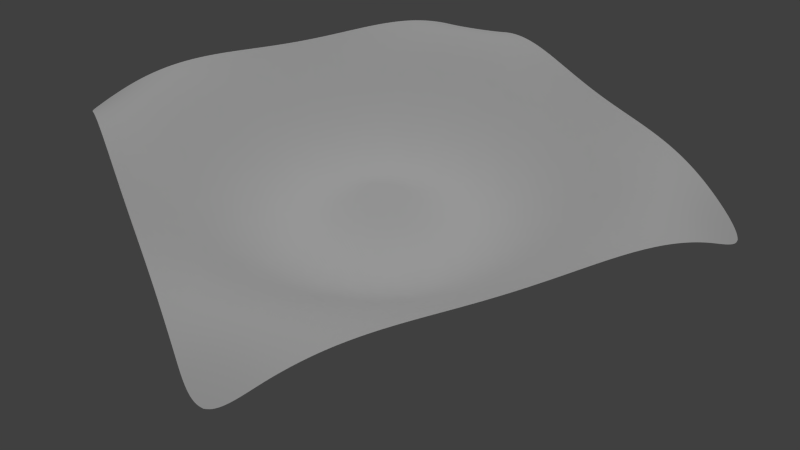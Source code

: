 # Source: Mesh_Circular.blend  (saved by Blender 2.75.0; exported with 4.5.12 LTS)
import bpy
from mathutils import Matrix  # noqa: F401  (used for matrix-valued properties, if any)

bpy.ops.wm.read_factory_settings(use_empty=True)
scene = bpy.context.scene
scene.name = 'Scene'

# ---- collections
col_collection_1 = bpy.data.collections.new('Collection 1'); scene.collection.children.link(col_collection_1)
col_collection_2 = bpy.data.collections.new('Collection 2'); scene.collection.children.link(col_collection_2)
col_collection_2.hide_render = True
col_collection_2.hide_viewport = True
col_collection_11 = bpy.data.collections.new('Collection 11'); scene.collection.children.link(col_collection_11)
col_collection_11.hide_render = True
col_collection_11.hide_viewport = True

# ---- materials (node trees are filled in below, after node groups)
mat_colorfull_z = bpy.data.materials.new('ColorFull_Z')
mat_colorfull_z.alpha_threshold = 0.0
mat_colorfull_z.use_transparent_shadow = False
mat_colorfull_z.preview_render_type = 'CUBE'
mat_colorfull_z.diffuse_color = (1.0, 1.0, 1.0, 1.0)
mat_colorfull_z.roughness = 0.5
mat_colorfull_z.specular_intensity = 0.236
mat_colorfull_z2 = bpy.data.materials.new('ColorFull_Z2')
mat_colorfull_z2.alpha_threshold = 0.0
mat_colorfull_z2.use_transparent_shadow = False
mat_colorfull_z2.preview_render_type = 'CUBE'
mat_colorfull_z2.diffuse_color = (1.0, 1.0, 1.0, 1.0)
mat_colorfull_z2.roughness = 0.5
mat_colorfull_z2.specular_intensity = 0.236

# ---- node groups
ng_auto_smooth = bpy.data.node_groups.new('Auto Smooth', 'GeometryNodeTree')
_s = ng_auto_smooth.interface.new_socket(name='Geometry', in_out='OUTPUT', socket_type='NodeSocketGeometry')
_s = ng_auto_smooth.interface.new_socket(name='Geometry', in_out='INPUT', socket_type='NodeSocketGeometry')
_s = ng_auto_smooth.interface.new_socket(name='Angle', in_out='INPUT', socket_type='NodeSocketFloat')
_s.subtype = 'ANGLE'
_s.min_value = 0.0
_s.max_value = 3.142
ng_auto_smooth.is_modifier = True
_N = ng_auto_smooth.nodes; _L = ng_auto_smooth.links
n0 = _N.new('NodeGroupOutput'); n0.name = 'Group Output'; n0.location = (480, -100)
n1 = _N.new('NodeGroupInput'); n1.name = 'Group Input'; n1.location = (-420, -300)
n2 = _N.new('NodeGroupInput'); n2.name = 'Group Input.001'; n2.location = (-60, -100)
n3 = _N.new('GeometryNodeSetShadeSmooth'); n3.name = 'Set Shade Smooth'; n3.location = (120, -100)
n3.domain = 'EDGE'
n4 = _N.new('GeometryNodeSetShadeSmooth'); n4.name = 'Set Shade Smooth.001'; n4.location = (300, -100)
n5 = _N.new('GeometryNodeInputMeshEdgeAngle'); n5.name = 'Edge Angle'; n5.location = (-420, -220)
n6 = _N.new('GeometryNodeInputEdgeSmooth'); n6.name = 'Is Edge Smooth'; n6.location = (-60, -160)
n7 = _N.new('GeometryNodeInputShadeSmooth'); n7.name = 'Is Face Smooth'; n7.location = (-240, -340)
n8 = _N.new('FunctionNodeBooleanMath'); n8.name = 'Boolean Math'; n8.location = (-60, -220)
n9 = _N.new('FunctionNodeCompare'); n9.name = 'Compare'; n9.location = (-240, -180)
n9.operation = 'LESS_EQUAL'
_L.new(n5.outputs[0], n9.inputs[0])
_L.new(n4.outputs[0], n0.inputs[0])
_L.new(n1.outputs[1], n9.inputs[1])
_L.new(n9.outputs[0], n8.inputs[0])
_L.new(n7.outputs[0], n8.inputs[1])
_L.new(n2.outputs[0], n3.inputs[0])
_L.new(n6.outputs[0], n3.inputs[1])
_L.new(n3.outputs[0], n4.inputs[0])
_L.new(n8.outputs[0], n3.inputs[2])
n0.is_active_output = True

# ---- material node trees

# ---- world
world_world = bpy.data.worlds.new('World'); scene.world = world_world
world_world.color = (0.05088, 0.05088, 0.05088)
world_world.use_sun_shadow = False
world_world.sun_shadow_jitter_overblur = 0.0
world_world.cycles.sampling_method = 'MANUAL'
world_world.cycles.sample_map_resolution = 256

# ---- cameras
cam_camera = bpy.data.cameras.new('Camera')
cam_camera.clip_end = 100.0
cam_camera.lens = 35.0
cam_camera.sensor_width = 32.0
cam_camera.sensor_height = 18.0
cam_camera.ortho_scale = 7.314
cam_camera.dof.focus_distance = 0.0
cam_camera.dof.aperture_fstop = 128.0

# ---- lights
light_lamp_002 = bpy.data.lights.new('Lamp.002', 'SUN')
light_lamp_002.transmission_factor = 0.0
light_lamp_002.cutoff_distance = 30.0
light_lamp_002.angle = 0.1993
light_lamp_002.energy = 0.7
light_lamp_002.shadow_buffer_clip_start = 1.001
light_lamp_002.shadow_soft_size = 0.1
light_lamp_002.shadow_cascade_max_distance = 1000.0
light_lamp_002.cycles.use_multiple_importance_sampling = False
light_lamp_001 = bpy.data.lights.new('Lamp.001', 'SUN')
light_lamp_001.transmission_factor = 0.0
light_lamp_001.cutoff_distance = 30.0
light_lamp_001.angle = 0.1993
light_lamp_001.energy = 0.7
light_lamp_001.shadow_buffer_clip_start = 1.001
light_lamp_001.shadow_soft_size = 0.1
light_lamp_001.shadow_cascade_max_distance = 1000.0
light_lamp_001.cycles.use_multiple_importance_sampling = False

# ---- meshes
me_plane_target = bpy.data.meshes.new('Plane_target')
me_plane_target.from_pydata([(-5.0, -5.0, 0.1631), (5.0, -5.0, 0.1631), (-5.0, 5.0, 0.1631), (5.0, 5.0, 0.1631), (-5.0, 4.0, 0.687), (-5.0, 3.0, 0.9539), (-5.0, 2.0, 0.9958), (-5.0, 1.0, 0.9409), (-5.0, 5.911e-09, 0.9075), (-5.0, -1.0, 0.9409), (-5.0, -2.0, 0.9958), (-5.0, -3.0, 0.9539), (-5.0, -4.0, 0.687), (-4.0, -5.0, 0.687), (-3.0, -5.0, 0.9539), (-2.0, -5.0, 0.9958), (-1.0, -5.0, 0.9409), (3.547e-08, -5.0, 0.9075), (1.0, -5.0, 0.9409), (2.0, -5.0, 0.9958), (3.0, -5.0, 0.9539), (4.0, -5.0, 0.687), (5.0, -4.0, 0.687), (5.0, -3.0, 0.9539), (5.0, -2.0, 0.9958), (5.0, -1.0, 0.9409), (5.0, 5.911e-09, 0.9075), (5.0, 1.0, 0.9409), (5.0, 2.0, 0.9958), (5.0, 3.0, 0.9539), (5.0, 4.0, 0.687), (4.0, 5.0, 0.687), (3.0, 5.0, 0.9539), (2.0, 5.0, 0.9958), (1.0, 5.0, 0.9409), (3.547e-08, 5.0, 0.9075), (-1.0, 5.0, 0.9409), (-2.0, 5.0, 0.9958), (-3.0, 5.0, 0.9539), (-4.0, 5.0, 0.687), (-4.0, -4.0, 0.9887), (-4.0, -3.0, 0.9075), (-4.0, -2.0, 0.6196), (-4.0, -1.0, 0.3505), (-4.0, 5.911e-09, 0.2461), (-4.0, 1.0, 0.3505), (-4.0, 2.0, 0.6196), (-4.0, 3.0, 0.9075), (-4.0, 4.0, 0.9887), (-3.0, -4.0, 0.9075), (-3.0, -3.0, 0.4478), (-3.0, -2.0, -0.1017), (-3.0, -1.0, -0.4757), (-3.0, 5.911e-09, -0.5972), (-3.0, 1.0, -0.4757), (-3.0, 2.0, -0.1017), (-3.0, 3.0, 0.4478), (-3.0, 4.0, 0.9075), (-2.0, -4.0, 0.6196), (-2.0, -3.0, -0.1017), (-2.0, -2.0, -0.7121), (-2.0, -1.0, -0.9684), (-2.0, 5.911e-09, -0.9991), (-2.0, 1.0, -0.9684), (-2.0, 2.0, -0.7121), (-2.0, 3.0, -0.1017), (-2.0, 4.0, 0.6196), (-1.0, -4.0, 0.3505), (-1.0, -3.0, -0.4757), (-1.0, -2.0, -0.9684), (-1.0, -1.0, -0.8878), (-1.0, 5.911e-09, -0.6627), (-1.0, 1.0, -0.8878), (-1.0, 2.0, -0.9684), (-1.0, 3.0, -0.4757), (-1.0, 4.0, 0.3505), (3.547e-08, -4.0, 0.2461), (3.547e-08, -3.0, -0.5972), (3.547e-08, -2.0, -0.9991), (3.547e-08, -1.0, -0.6627), (3.547e-08, 5.911e-09, 0.1635), (3.547e-08, 1.0, -0.6627), (3.547e-08, 2.0, -0.9991), (3.547e-08, 3.0, -0.5972), (3.547e-08, 4.0, 0.2461), (1.0, -4.0, 0.3505), (1.0, -3.0, -0.4757), (1.0, -2.0, -0.9684), (1.0, -1.0, -0.8878), (1.0, 5.911e-09, -0.6627), (1.0, 1.0, -0.8878), (1.0, 2.0, -0.9684), (1.0, 3.0, -0.4757), (1.0, 4.0, 0.3505), (2.0, -4.0, 0.6196), (2.0, -3.0, -0.1017), (2.0, -2.0, -0.7121), (2.0, -1.0, -0.9684), (2.0, 5.911e-09, -0.9991), (2.0, 1.0, -0.9684), (2.0, 2.0, -0.7121), (2.0, 3.0, -0.1017), (2.0, 4.0, 0.6196), (3.0, -4.0, 0.9075), (3.0, -3.0, 0.4478), (3.0, -2.0, -0.1017), (3.0, -1.0, -0.4757), (3.0, 5.911e-09, -0.5972), (3.0, 1.0, -0.4757), (3.0, 2.0, -0.1017), (3.0, 3.0, 0.4478), (3.0, 4.0, 0.9075), (4.0, -4.0, 0.9887), (4.0, -3.0, 0.9075), (4.0, -2.0, 0.6196), (4.0, -1.0, 0.3505), (4.0, 5.911e-09, 0.2461), (4.0, 1.0, 0.3505), (4.0, 2.0, 0.6196), (4.0, 3.0, 0.9075), (4.0, 4.0, 0.9887)], [], [(120, 30, 3, 31), (4, 48, 39, 2), (48, 57, 38, 39), (57, 66, 37, 38), (66, 75, 36, 37), (75, 84, 35, 36), (84, 93, 34, 35), (93, 102, 33, 34), (102, 111, 32, 33), (111, 120, 31, 32), (0, 13, 40, 12), (12, 40, 41, 11), (11, 41, 42, 10), (10, 42, 43, 9), (9, 43, 44, 8), (8, 44, 45, 7), (7, 45, 46, 6), (6, 46, 47, 5), (5, 47, 48, 4), (13, 14, 49, 40), (40, 49, 50, 41), (41, 50, 51, 42), (42, 51, 52, 43), (43, 52, 53, 44), (44, 53, 54, 45), (45, 54, 55, 46), (46, 55, 56, 47), (47, 56, 57, 48), (14, 15, 58, 49), (49, 58, 59, 50), (50, 59, 60, 51), (51, 60, 61, 52), (52, 61, 62, 53), (53, 62, 63, 54), (54, 63, 64, 55), (55, 64, 65, 56), (56, 65, 66, 57), (15, 16, 67, 58), (58, 67, 68, 59), (59, 68, 69, 60), (60, 69, 70, 61), (61, 70, 71, 62), (62, 71, 72, 63), (63, 72, 73, 64), (64, 73, 74, 65), (65, 74, 75, 66), (16, 17, 76, 67), (67, 76, 77, 68), (68, 77, 78, 69), (69, 78, 79, 70), (70, 79, 80, 71), (71, 80, 81, 72), (72, 81, 82, 73), (73, 82, 83, 74), (74, 83, 84, 75), (17, 18, 85, 76), (76, 85, 86, 77), (77, 86, 87, 78), (78, 87, 88, 79), (79, 88, 89, 80), (80, 89, 90, 81), (81, 90, 91, 82), (82, 91, 92, 83), (83, 92, 93, 84), (18, 19, 94, 85), (85, 94, 95, 86), (86, 95, 96, 87), (87, 96, 97, 88), (88, 97, 98, 89), (89, 98, 99, 90), (90, 99, 100, 91), (91, 100, 101, 92), (92, 101, 102, 93), (19, 20, 103, 94), (94, 103, 104, 95), (95, 104, 105, 96), (96, 105, 106, 97), (97, 106, 107, 98), (98, 107, 108, 99), (99, 108, 109, 100), (100, 109, 110, 101), (101, 110, 111, 102), (20, 21, 112, 103), (103, 112, 113, 104), (104, 113, 114, 105), (105, 114, 115, 106), (106, 115, 116, 107), (107, 116, 117, 108), (108, 117, 118, 109), (109, 118, 119, 110), (110, 119, 120, 111), (21, 1, 22, 112), (112, 22, 23, 113), (113, 23, 24, 114), (114, 24, 25, 115), (115, 25, 26, 116), (116, 26, 27, 117), (117, 27, 28, 118), (118, 28, 29, 119), (119, 29, 30, 120)])
me_plane_target.materials.append(mat_colorfull_z)
me_plane_target.use_remesh_preserve_volume = False
me_plane_target.use_remesh_preserve_attributes = False
me_plane_target.use_mirror_vertex_groups = False
me_plane_target.update()
me_plane_test = bpy.data.meshes.new('Plane_test')
me_plane_test.from_pydata([(-5.0, -5.0, 0.0), (5.0, -5.0, 0.0), (-5.0, 5.0, 0.0), (5.0, 5.0, 0.0), (-5.0, 4.0, 0.0), (-5.0, 3.0, 0.0), (-5.0, 2.0, 0.0), (-5.0, 1.0, 0.0), (-5.0, 5.911e-09, 0.0), (-5.0, -1.0, 0.0), (-5.0, -2.0, 0.0), (-5.0, -3.0, 0.0), (-5.0, -4.0, 0.0), (-4.0, -5.0, 0.0), (-3.0, -5.0, 0.0), (-2.0, -5.0, 0.0), (-1.0, -5.0, 0.0), (3.547e-08, -5.0, 0.0), (1.0, -5.0, 0.0), (2.0, -5.0, 0.0), (3.0, -5.0, 0.0), (4.0, -5.0, 0.0), (5.0, -4.0, 0.0), (5.0, -3.0, 0.0), (5.0, -2.0, 0.0), (5.0, -1.0, 0.0), (5.0, 5.911e-09, 0.0), (5.0, 1.0, 0.0), (5.0, 2.0, 0.0), (5.0, 3.0, 0.0), (5.0, 4.0, 0.0), (4.0, 5.0, 0.0), (3.0, 5.0, 0.0), (2.0, 5.0, 0.0), (1.0, 5.0, 0.0), (3.547e-08, 5.0, 0.0), (-1.0, 5.0, 0.0), (-2.0, 5.0, 0.0), (-3.0, 5.0, 0.0), (-4.0, 5.0, 0.0), (-4.0, -4.0, 0.0), (-4.0, -3.0, 0.0), (-4.0, -2.0, 0.0), (-4.0, -1.0, 0.0), (-4.0, 5.911e-09, 0.0), (-4.0, 1.0, 0.0), (-4.0, 2.0, 0.0), (-4.0, 3.0, 0.0), (-4.0, 4.0, 0.0), (-3.0, -4.0, 0.0), (-3.0, -3.0, 0.0), (-3.0, -2.0, -2.0), (-3.0, -1.0, 0.0), (-3.0, 5.911e-09, 0.0), (-3.0, 1.0, 0.0), (-3.0, 2.0, 0.0), (-3.0, 3.0, 2.0), (-3.0, 4.0, 0.0), (-2.0, -4.0, 0.0), (-2.0, -3.0, -2.0), (-2.0, -2.0, -2.0), (-2.0, -1.0, 0.0), (-2.0, 5.911e-09, 0.0), (-2.0, 1.0, 0.0), (-2.0, 2.0, 0.0), (-2.0, 3.0, 2.0), (-2.0, 4.0, 0.0), (-1.0, -4.0, 0.0), (-1.0, -3.0, 0.0), (-1.0, -2.0, -2.0), (-1.0, -1.0, 0.0), (-1.0, 5.911e-09, 0.0), (-1.0, 1.0, 0.0), (-1.0, 2.0, 0.0), (-1.0, 3.0, 2.0), (-1.0, 4.0, 0.0), (3.547e-08, -4.0, 0.0), (3.547e-08, -3.0, 0.0), (3.547e-08, -2.0, 0.0), (3.547e-08, -1.0, 0.0), (3.547e-08, 5.911e-09, 0.0), (3.547e-08, 1.0, 0.0), (3.547e-08, 2.0, 0.0), (3.547e-08, 3.0, 0.0), (3.547e-08, 4.0, 0.0), (1.0, -4.0, 0.0), (1.0, -3.0, 0.0), (1.0, -2.0, 0.0), (1.0, -1.0, 0.0), (1.0, 5.911e-09, -1.0), (1.0, 1.0, -1.0), (1.0, 2.0, 0.0), (1.0, 3.0, 0.0), (1.0, 4.0, 0.0), (2.0, -4.0, 0.0), (2.0, -3.0, 0.0), (2.0, -2.0, 0.0), (2.0, -1.0, 0.0), (2.0, 5.911e-09, 0.0), (2.0, 1.0, 0.0), (2.0, 2.0, 0.0), (2.0, 3.0, 0.0), (2.0, 4.0, 0.0), (3.0, -4.0, 0.0), (3.0, -3.0, 1.0), (3.0, -2.0, 0.0), (3.0, -1.0, 0.0), (3.0, 5.911e-09, 1.0), (3.0, 1.0, 1.0), (3.0, 2.0, 0.0), (3.0, 3.0, -1.0), (3.0, 4.0, 0.0), (4.0, -4.0, 0.0), (4.0, -3.0, 0.0), (4.0, -2.0, 0.0), (4.0, -1.0, 0.0), (4.0, 5.911e-09, 0.0), (4.0, 1.0, 0.0), (4.0, 2.0, 0.0), (4.0, 3.0, 0.0), (4.0, 4.0, 0.0)], [], [(120, 30, 3, 31), (4, 48, 39, 2), (48, 57, 38, 39), (57, 66, 37, 38), (66, 75, 36, 37), (75, 84, 35, 36), (84, 93, 34, 35), (93, 102, 33, 34), (102, 111, 32, 33), (111, 120, 31, 32), (0, 13, 40, 12), (12, 40, 41, 11), (11, 41, 42, 10), (10, 42, 43, 9), (9, 43, 44, 8), (8, 44, 45, 7), (7, 45, 46, 6), (6, 46, 47, 5), (5, 47, 48, 4), (13, 14, 49, 40), (40, 49, 50, 41), (41, 50, 51, 42), (42, 51, 52, 43), (43, 52, 53, 44), (44, 53, 54, 45), (45, 54, 55, 46), (46, 55, 56, 47), (47, 56, 57, 48), (14, 15, 58, 49), (49, 58, 59, 50), (50, 59, 60, 51), (51, 60, 61, 52), (52, 61, 62, 53), (53, 62, 63, 54), (54, 63, 64, 55), (55, 64, 65, 56), (56, 65, 66, 57), (15, 16, 67, 58), (58, 67, 68, 59), (59, 68, 69, 60), (60, 69, 70, 61), (61, 70, 71, 62), (62, 71, 72, 63), (63, 72, 73, 64), (64, 73, 74, 65), (65, 74, 75, 66), (16, 17, 76, 67), (67, 76, 77, 68), (68, 77, 78, 69), (69, 78, 79, 70), (70, 79, 80, 71), (71, 80, 81, 72), (72, 81, 82, 73), (73, 82, 83, 74), (74, 83, 84, 75), (17, 18, 85, 76), (76, 85, 86, 77), (77, 86, 87, 78), (78, 87, 88, 79), (79, 88, 89, 80), (80, 89, 90, 81), (81, 90, 91, 82), (82, 91, 92, 83), (83, 92, 93, 84), (18, 19, 94, 85), (85, 94, 95, 86), (86, 95, 96, 87), (87, 96, 97, 88), (88, 97, 98, 89), (89, 98, 99, 90), (90, 99, 100, 91), (91, 100, 101, 92), (92, 101, 102, 93), (19, 20, 103, 94), (94, 103, 104, 95), (95, 104, 105, 96), (96, 105, 106, 97), (97, 106, 107, 98), (98, 107, 108, 99), (99, 108, 109, 100), (100, 109, 110, 101), (101, 110, 111, 102), (20, 21, 112, 103), (103, 112, 113, 104), (104, 113, 114, 105), (105, 114, 115, 106), (106, 115, 116, 107), (107, 116, 117, 108), (108, 117, 118, 109), (109, 118, 119, 110), (110, 119, 120, 111), (21, 1, 22, 112), (112, 22, 23, 113), (113, 23, 24, 114), (114, 24, 25, 115), (115, 25, 26, 116), (116, 26, 27, 117), (117, 27, 28, 118), (118, 28, 29, 119), (119, 29, 30, 120)])
me_plane_test.materials.append(mat_colorfull_z2)
me_plane_test.use_remesh_preserve_volume = False
me_plane_test.use_remesh_preserve_attributes = False
me_plane_test.use_mirror_vertex_groups = False
me_plane_test.update()
me_plane_source = bpy.data.meshes.new('Plane_source')
me_plane_source.from_pydata([(-5.0, -5.0, 0.0), (5.0, -5.0, 0.0), (-5.0, 5.0, 0.0), (5.0, 5.0, 0.0), (-5.0, 4.0, 0.0), (-5.0, 3.0, 0.0), (-5.0, 2.0, 0.0), (-5.0, 1.0, 0.0), (-5.0, 5.911e-09, 0.0), (-5.0, -1.0, 0.0), (-5.0, -2.0, 0.0), (-5.0, -3.0, 0.0), (-5.0, -4.0, 0.0), (-4.0, -5.0, 0.0), (-3.0, -5.0, 0.0), (-2.0, -5.0, 0.0), (-1.0, -5.0, 0.0), (3.547e-08, -5.0, 0.0), (1.0, -5.0, 0.0), (2.0, -5.0, 0.0), (3.0, -5.0, 0.0), (4.0, -5.0, 0.0), (5.0, -4.0, 0.0), (5.0, -3.0, 0.0), (5.0, -2.0, 0.0), (5.0, -1.0, 0.0), (5.0, 5.911e-09, 0.0), (5.0, 1.0, 0.0), (5.0, 2.0, 0.0), (5.0, 3.0, 0.0), (5.0, 4.0, 0.0), (4.0, 5.0, 0.0), (3.0, 5.0, 0.0), (2.0, 5.0, 0.0), (1.0, 5.0, 0.0), (3.547e-08, 5.0, 0.0), (-1.0, 5.0, 0.0), (-2.0, 5.0, 0.0), (-3.0, 5.0, 0.0), (-4.0, 5.0, 0.0), (-4.0, -4.0, 0.0), (-4.0, -3.0, 0.0), (-4.0, -2.0, 0.0), (-4.0, -1.0, 0.0), (-4.0, 5.911e-09, 0.0), (-4.0, 1.0, 0.0), (-4.0, 2.0, 0.0), (-4.0, 3.0, 0.0), (-4.0, 4.0, 0.0), (-3.0, -4.0, 0.0), (-3.0, -3.0, 0.0), (-3.0, -2.0, 0.0), (-3.0, -1.0, 0.0), (-3.0, 5.911e-09, 0.0), (-3.0, 1.0, 0.0), (-3.0, 2.0, 0.0), (-3.0, 3.0, 0.0), (-3.0, 4.0, 0.0), (-2.0, -4.0, 0.0), (-2.0, -3.0, 0.0), (-2.0, -2.0, 0.0), (-2.0, -1.0, 0.0), (-2.0, 5.911e-09, 0.0), (-2.0, 1.0, 0.0), (-2.0, 2.0, 0.0), (-2.0, 3.0, 0.0), (-2.0, 4.0, 0.0), (-1.0, -4.0, 0.0), (-1.0, -3.0, 0.0), (-1.0, -2.0, 0.0), (-1.0, -1.0, 0.0), (-1.0, 5.911e-09, 0.0), (-1.0, 1.0, 0.0), (-1.0, 2.0, 0.0), (-1.0, 3.0, 0.0), (-1.0, 4.0, 0.0), (3.547e-08, -4.0, 0.0), (3.547e-08, -3.0, 0.0), (3.547e-08, -2.0, 0.0), (3.547e-08, -1.0, 0.0), (3.547e-08, 5.911e-09, 0.0), (3.547e-08, 1.0, 0.0), (3.547e-08, 2.0, 0.0), (3.547e-08, 3.0, 0.0), (3.547e-08, 4.0, 0.0), (1.0, -4.0, 0.0), (1.0, -3.0, 0.0), (1.0, -2.0, 0.0), (1.0, -1.0, 0.0), (1.0, 5.911e-09, 0.0), (1.0, 1.0, 0.0), (1.0, 2.0, 0.0), (1.0, 3.0, 0.0), (1.0, 4.0, 0.0), (2.0, -4.0, 0.0), (2.0, -3.0, 0.0), (2.0, -2.0, 0.0), (2.0, -1.0, 0.0), (2.0, 5.911e-09, 0.0), (2.0, 1.0, 0.0), (2.0, 2.0, 0.0), (2.0, 3.0, 0.0), (2.0, 4.0, 0.0), (3.0, -4.0, 0.0), (3.0, -3.0, 0.0), (3.0, -2.0, 0.0), (3.0, -1.0, 0.0), (3.0, 5.911e-09, 0.0), (3.0, 1.0, 0.0), (3.0, 2.0, 0.0), (3.0, 3.0, 0.0), (3.0, 4.0, 0.0), (4.0, -4.0, 0.0), (4.0, -3.0, 0.0), (4.0, -2.0, 0.0), (4.0, -1.0, 0.0), (4.0, 5.911e-09, 0.0), (4.0, 1.0, 0.0), (4.0, 2.0, 0.0), (4.0, 3.0, 0.0), (4.0, 4.0, 0.0)], [], [(120, 30, 3, 31), (4, 48, 39, 2), (48, 57, 38, 39), (57, 66, 37, 38), (66, 75, 36, 37), (75, 84, 35, 36), (84, 93, 34, 35), (93, 102, 33, 34), (102, 111, 32, 33), (111, 120, 31, 32), (0, 13, 40, 12), (12, 40, 41, 11), (11, 41, 42, 10), (10, 42, 43, 9), (9, 43, 44, 8), (8, 44, 45, 7), (7, 45, 46, 6), (6, 46, 47, 5), (5, 47, 48, 4), (13, 14, 49, 40), (40, 49, 50, 41), (41, 50, 51, 42), (42, 51, 52, 43), (43, 52, 53, 44), (44, 53, 54, 45), (45, 54, 55, 46), (46, 55, 56, 47), (47, 56, 57, 48), (14, 15, 58, 49), (49, 58, 59, 50), (50, 59, 60, 51), (51, 60, 61, 52), (52, 61, 62, 53), (53, 62, 63, 54), (54, 63, 64, 55), (55, 64, 65, 56), (56, 65, 66, 57), (15, 16, 67, 58), (58, 67, 68, 59), (59, 68, 69, 60), (60, 69, 70, 61), (61, 70, 71, 62), (62, 71, 72, 63), (63, 72, 73, 64), (64, 73, 74, 65), (65, 74, 75, 66), (16, 17, 76, 67), (67, 76, 77, 68), (68, 77, 78, 69), (69, 78, 79, 70), (70, 79, 80, 71), (71, 80, 81, 72), (72, 81, 82, 73), (73, 82, 83, 74), (74, 83, 84, 75), (17, 18, 85, 76), (76, 85, 86, 77), (77, 86, 87, 78), (78, 87, 88, 79), (79, 88, 89, 80), (80, 89, 90, 81), (81, 90, 91, 82), (82, 91, 92, 83), (83, 92, 93, 84), (18, 19, 94, 85), (85, 94, 95, 86), (86, 95, 96, 87), (87, 96, 97, 88), (88, 97, 98, 89), (89, 98, 99, 90), (90, 99, 100, 91), (91, 100, 101, 92), (92, 101, 102, 93), (19, 20, 103, 94), (94, 103, 104, 95), (95, 104, 105, 96), (96, 105, 106, 97), (97, 106, 107, 98), (98, 107, 108, 99), (99, 108, 109, 100), (100, 109, 110, 101), (101, 110, 111, 102), (20, 21, 112, 103), (103, 112, 113, 104), (104, 113, 114, 105), (105, 114, 115, 106), (106, 115, 116, 107), (107, 116, 117, 108), (108, 117, 118, 109), (109, 118, 119, 110), (110, 119, 120, 111), (21, 1, 22, 112), (112, 22, 23, 113), (113, 23, 24, 114), (114, 24, 25, 115), (115, 25, 26, 116), (116, 26, 27, 117), (117, 27, 28, 118), (118, 28, 29, 119), (119, 29, 30, 120)])
me_plane_source.use_remesh_preserve_volume = False
me_plane_source.use_remesh_preserve_attributes = False
me_plane_source.use_mirror_vertex_groups = False
me_plane_source.update()

# ---- objects
ob_lamp_002 = bpy.data.objects.new('Lamp.002', light_lamp_002)
ob_plane_target = bpy.data.objects.new('Plane_target', me_plane_target)
ob_camera = bpy.data.objects.new('Camera', cam_camera)
ob_lamp_001 = bpy.data.objects.new('Lamp.001', light_lamp_001)
ob_plane_test = bpy.data.objects.new('Plane_test', me_plane_test)
ob_plane_source = bpy.data.objects.new('Plane_source', me_plane_source)

# ---- transforms, parenting, visibility, modifiers, constraints
ob_lamp_002.location = (0.0, -5.0, 5.0)
ob_lamp_002.lock_rotations_4d = False
ob_lamp_002.empty_display_type = 'ARROWS'
ob_lamp_002.color = (0.0, 0.0, 0.0, 0.0)
ob_lamp_002.lineart.crease_threshold = 0.0
ob_plane_target.location = (0.0, 0.0, 0.0)
ob_plane_target.lineart.crease_threshold = 0.0
_m = ob_plane_target.modifiers.new('Subsurf', 'SUBSURF')
_m.uv_smooth = 'PRESERVE_CORNERS'
_m.levels = 4
_m.render_levels = 4
_m.show_only_control_edges = False
_m = ob_plane_target.modifiers.new('Auto Smooth', 'NODES')
_m.node_group = ng_auto_smooth
_gi = [s.identifier for s in ng_auto_smooth.interface.items_tree if s.item_type == 'SOCKET' and s.in_out == 'INPUT']
_m[_gi[1]] = 0.3491  # Angle
ob_camera.location = (-5.719, -13.68, 9.875)
ob_camera.rotation_euler = (0.931, -2.711e-07, -0.42)
ob_camera.lock_rotations_4d = False
ob_camera.empty_display_type = 'ARROWS'
ob_camera.color = (0.0, 0.0, 0.0, 0.0)
ob_camera.display_type = 'WIRE'
ob_camera.lineart.crease_threshold = 0.0
ob_lamp_001.location = (0.0, -5.0, 5.0)
ob_lamp_001.lock_rotations_4d = False
ob_lamp_001.empty_display_type = 'ARROWS'
ob_lamp_001.color = (0.0, 0.0, 0.0, 0.0)
ob_lamp_001.lineart.crease_threshold = 0.0
ob_plane_test.location = (0.0, 0.0, 0.02)
ob_plane_test.lineart.crease_threshold = 0.0
_m = ob_plane_test.modifiers.new('Subsurf', 'SUBSURF')
_m.uv_smooth = 'PRESERVE_CORNERS'
_m.quality = 2
_m.levels = 2
_m.show_only_control_edges = False
_m = ob_plane_test.modifiers.new('Auto Smooth', 'NODES')
_m.node_group = ng_auto_smooth
_gi = [s.identifier for s in ng_auto_smooth.interface.items_tree if s.item_type == 'SOCKET' and s.in_out == 'INPUT']
_m[_gi[1]] = 0.3491  # Angle
ob_plane_source.location = (0.0, 0.0, 0.0)
ob_plane_source.lineart.crease_threshold = 0.0
_m = ob_plane_source.modifiers.new('Subsurf', 'SUBSURF')
_m.uv_smooth = 'PRESERVE_CORNERS'
_m.quality = 2
_m.levels = 2
_m.show_only_control_edges = False
_m = ob_plane_source.modifiers.new('Auto Smooth', 'NODES')
_m.node_group = ng_auto_smooth
_gi = [s.identifier for s in ng_auto_smooth.interface.items_tree if s.item_type == 'SOCKET' and s.in_out == 'INPUT']
_m[_gi[1]] = 0.3491  # Angle

# ---- collection membership
col_collection_1.objects.link(ob_lamp_002)
col_collection_1.objects.link(ob_plane_target)
col_collection_1.objects.link(ob_camera)
col_collection_2.objects.link(ob_lamp_001)
col_collection_2.objects.link(ob_plane_test)
col_collection_11.objects.link(ob_plane_source)

# ---- scene / render settings (as saved in the file)
scene.camera = ob_camera
scene.frame_start = 1; scene.frame_end = 250; scene.frame_set(119)
scene.render.engine = 'BLENDER_EEVEE_NEXT'
scene.render.dither_intensity = 0.0
scene.cycles.use_denoising = False
scene.cycles.samples = 10
scene.cycles.sampling_pattern = 'TABULATED_SOBOL'
scene.cycles.light_sampling_threshold = 0.0
scene.cycles.use_adaptive_sampling = False
scene.cycles.use_light_tree = False
scene.cycles.blur_glossy = 0.0
scene.cycles.pixel_filter_type = 'GAUSSIAN'
scene.cycles.sample_clamp_indirect = 0.0
scene.view_settings.view_transform = 'Standard'
bpy.context.view_layer.update()
